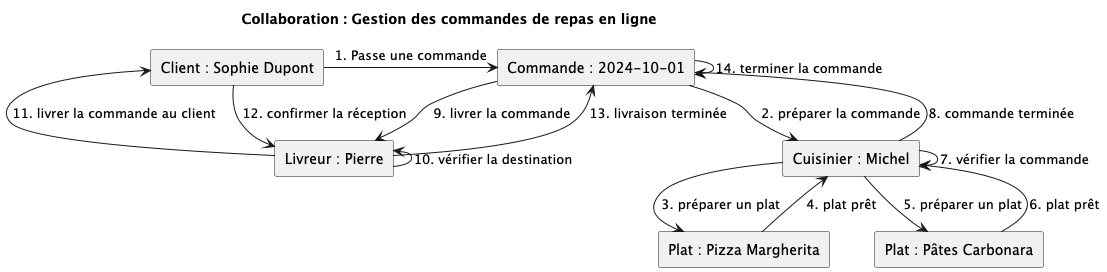

The diagram above was rendered by PlantUML. Its source (embedded in the PNG):
@startuml
!pragma layout smetana
skinparam linestyle ortho

title Collaboration : Gestion des commandes de repas en ligne

rectangle "Client : Sophie Dupont" as client1
rectangle "Commande : 2024-10-01" as commande1
rectangle "Plat : Pizza Margherita" as plat1
rectangle "Plat : Pâtes Carbonara" as plat2
rectangle "Cuisinier : Michel" as cuisinier1
rectangle "Livreur : Pierre" as livreur1

client1 -right-> commande1 : 1. Passe une commande
commande1 -right-> cuisinier1 : 2. préparer la commande

cuisinier1 -down-> plat1 : 3. préparer un plat
plat1 --> cuisinier1 : 4. plat prêt
cuisinier1 -down-> plat2 : 5. préparer un plat
plat2 --> cuisinier1 : 6. plat prêt

cuisinier1 -down-> cuisinier1 : 7. vérifier la commande
cuisinier1 --> commande1 : 8. commande terminée

commande1 -right-> livreur1 : 9. livrer la commande

livreur1 -up-> livreur1 : 10. vérifier la destination
livreur1 -up-> client1 : 11. livrer la commande au client

client1 --> livreur1 : 12. confirmer la réception

livreur1 --> commande1 : 13. livraison terminée

commande1 --> commande1 : 14. terminer la commande
@enduml